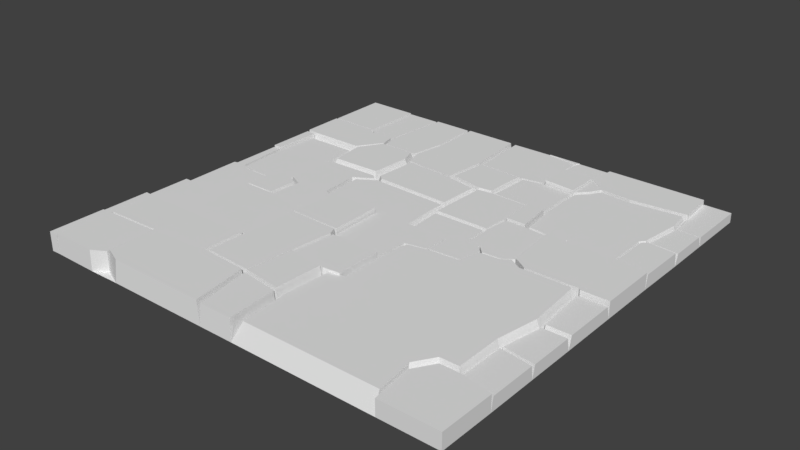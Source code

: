 # Source: Floor_Tiles.blend  (saved by Blender 2.78.0; exported with 4.5.12 LTS)
import bpy
from mathutils import Matrix  # noqa: F401  (used for matrix-valued properties, if any)

bpy.ops.wm.read_factory_settings(use_empty=True)
scene = bpy.context.scene
scene.name = 'Scene'

# ---- collections
col_collection_1 = bpy.data.collections.new('Collection 1'); scene.collection.children.link(col_collection_1)

# ---- world
world_world = bpy.data.worlds.new('World'); scene.world = world_world
world_world.color = (0.05088, 0.05088, 0.05088)
world_world.use_sun_shadow = False
world_world.sun_shadow_jitter_overblur = 0.0
world_world.cycles.sampling_method = 'MANUAL'

# ---- meshes
me_plane_004 = bpy.data.meshes.new('Plane.004')
me_plane_004.from_pydata([(0.0, 0.01698, 0.0), (0.0, 0.0, 0.286), (3.059, 0.0, 0.3752), (3.091, -0.02001, 0.3752), (4.309, -0.02001, 0.3752), (4.357, -0.06407, 0.3752), (4.994, -0.06407, 0.3752), (4.994, 0.0, 0.3752), (3.059, 0.0, 0.0), (3.091, -0.02001, 0.0), (4.309, -0.02001, 0.0), (4.357, -0.06407, 0.0), (4.994, -0.06407, 0.0), (4.994, 0.0, 0.0), (2.832, 0.0, 0.4029), (3.052, -0.1342, 0.4029), (4.194, -0.1342, 0.4029), (4.239, -0.1756, 0.4029), (4.357, -0.1412, 0.2881), (4.994, -0.1412, 0.2881), (2.705, 0.0, 0.4029), (2.567, -0.1004, 0.4029), (2.098, -0.1305, 0.4029), (2.008, -0.6264, 0.4029), (1.301, -0.6752, 0.4029), (0.8163, -0.7759, 0.4029), (0.7618, -1.469, 0.4029), (0.7618, -2.498, 0.4029), (0.3936, -2.538, 0.4029), (0.3411, -3.642, 0.4029), (0.4298, -4.791, 0.4029), (3.577, -4.795, 0.4029), (3.468, -3.915, 0.4029), (3.748, -3.479, 0.4029), (4.169, -3.479, 0.4029), (4.169, -2.404, 0.4029), (4.333, -1.453, 0.4029), (4.457, -1.426, 0.0), (4.997, -1.426, 0.0), (4.997, -1.349, 0.2881), (4.457, -1.349, 0.2881), (2.574, 0.0, 0.05551), (2.324, 0.0, 0.0), (2.074, -0.016, 0.0), (1.978, -0.5448, 0.0), (1.225, -0.5969, 0.0), (0.7075, -0.7042, 0.0), (0.6493, -1.443, 0.0), (0.6493, -2.54, 0.0), (0.2568, -2.583, 0.0), (0.2007, -3.76, 0.0), (0.2953, -4.985, 0.0), (3.651, -4.99, 0.0), (3.535, -4.051, 0.0), (3.834, -3.586, 0.0), (4.282, -3.586, 0.0), (4.282, -2.44, 0.0), (2.074, -3.469e-18, 0.1461), (2.059, -0.02045, 0.3668), (1.967, -0.5303, 0.3668), (1.24, -0.5805, 0.3668), (1.196, -0.5995, 0.3632), (0.6947, -0.7035, 0.3632), (0.6383, -1.42, 0.3632), (0.6379, -1.456, 0.4576), (0.6379, -2.531, 0.4576), (0.2533, -2.573, 0.4576), (0.2252, -2.617, 0.504), (0.1728, -3.718, 0.504), (0.1773, -3.795, 0.4803), (0.2662, -4.947, 0.4803), (3.651, -4.99, 0.3677), (3.535, -4.051, 0.3677), (3.834, -3.586, 0.3677), (4.282, -3.586, 0.3677), (4.282, -3.545, 0.3), (4.282, -2.49, 0.3), (4.457, -1.478, 0.2826), (4.997, -1.478, 0.2826), (2.057, 0.0, 0.0), (2.038, 0.0, 0.3668), (1.33, 0.0, 0.3668), (1.255, -0.05444, 0.3668), (1.239, -0.05125, 0.0), (1.21, -0.07051, 0.3632), (0.1717, 0.0, 0.3632), (0.0, -0.004584, 0.3632), (0.0, -1.42, 0.3632), (0.283, 0.0, 0.3632), (0.0, -1.443, 0.0), (0.0, -1.456, 0.4576), (0.0, -2.543, 0.4576), (0.0, -2.552, 0.0), (0.0, -2.59, 0.504), (0.0, -3.695, 0.504), (0.0, -3.733, 0.0), (0.0, -3.772, 0.4803), (0.0, -4.947, 0.4803), (0.0, -4.985, 0.0), (4.988, -4.99, 0.0), (4.988, -4.99, 0.3677), (4.997, -3.727, 0.3677), (4.997, -3.727, 0.0), (4.997, -2.59, 0.3), (4.997, -3.675, 0.3), (4.282, -2.394, 0.2826), (4.997, -2.548, 0.0), (4.997, -2.491, 0.2826), (1.31, 0.0, 0.0), (0.5652, 0.0, 0.0), (1.217, 0.0, 0.3085), (1.211, -0.004139, 0.3085), (1.156, 0.0, 0.3085)], [(1, 0)], [(2, 3, 4, 5, 6, 7), (8, 9, 3, 2), (9, 10, 4, 3), (10, 11, 5, 4), (11, 12, 6, 5), (7, 6, 12, 13), (14, 15, 9, 8), (9, 15, 16, 10), (10, 16, 17, 11), (12, 11, 18, 19), (20, 21, 22, 23, 24, 25, 26, 27, 28, 29, 30, 31, 32, 33, 34, 35, 36, 17, 16, 15, 14), (11, 17, 36, 37), (38, 12, 19, 39), (11, 37, 40, 18), (19, 18, 40, 39), (41, 21, 20), (42, 43, 22, 21, 41), (44, 23, 22, 43), (45, 24, 23, 44), (46, 25, 24, 45), (47, 26, 25, 46), (48, 27, 26, 47), (49, 28, 27, 48), (50, 29, 28, 49), (51, 30, 29, 50), (52, 31, 30, 51), (53, 32, 31, 52), (54, 33, 32, 53), (55, 34, 33, 54), (56, 35, 34, 55), (37, 36, 35, 56), (37, 38, 39, 40), (57, 43, 42), (44, 43, 58, 59), (45, 44, 59, 60), (46, 45, 61, 62), (47, 46, 62, 63), (47, 64, 65, 48), (48, 65, 66, 49), (49, 67, 68, 50), (50, 69, 70, 51), (53, 52, 71, 72), (54, 53, 72, 73), (55, 54, 73, 74), (56, 55, 75, 76), (37, 56, 105, 77), (38, 37, 77, 78), (79, 43, 57), (80, 58, 43, 79), (81, 82, 60, 59, 58, 80), (83, 45, 60, 82), (45, 83, 84, 61), (85, 86, 87, 63, 62, 61, 84, 88), (89, 47, 63, 87), (90, 64, 47, 89), (91, 66, 65, 64, 90), (92, 49, 66, 91), (93, 67, 49, 92), (94, 68, 67, 93), (95, 50, 68, 94), (96, 69, 50, 95), (97, 70, 69, 96), (98, 51, 70, 97), (52, 99, 100, 71), (73, 72, 71, 100, 101, 74), (102, 55, 74, 101), (76, 103, 106, 56), (76, 75, 104, 103), (106, 38, 78, 107), (78, 77, 105, 107), (108, 83, 82, 81), (88, 84, 83, 109), (1, 86, 85), (99, 102, 101, 100), (104, 75, 55, 102), (102, 106, 103, 104), (56, 106, 107, 105), (110, 111, 83, 108), (109, 83, 111, 112), (112, 111, 110)])
_uv = me_plane_004.uv_layers.new(name='UVMap')
_uv.uv.foreach_set('vector', [0.8016, 0.5018, 0.8049, 0.4998, 0.9261, 0.4998, 0.9309, 0.4954, 0.9943, 0.4954, 0.9943, 0.5018, 0.8016, 0.5018, 0.8049, 0.4998, 0.8049, 0.4998, 0.8016, 0.5018, 0.8049, 0.4998, 0.9261, 0.4998, 0.9261, 0.4998, 0.8049, 0.4998, 0.9261, 0.4998, 0.9309, 0.4954, 0.9309, 0.4954, 0.9261, 0.4998, 0.9309, 0.4954, 0.9943, 0.4954, 0.9943, 0.4954, 0.9309, 0.4954, 0.9943, 0.5018, 0.9943, 0.4954, 0.9943, 0.4954, 0.9943, 0.5018, 0.7791, 0.5018, 0.801, 0.4884, 0.8049, 0.4998, 0.8016, 0.5018, 0.8049, 0.4998, 0.801, 0.4884, 0.9147, 0.4884, 0.9261, 0.4998, 0.9261, 0.4998, 0.9147, 0.4884, 0.9192, 0.4843, 0.9309, 0.4954, 0.9943, 0.4954, 0.9309, 0.4954, 0.9309, 0.4877, 0.9943, 0.4877, 0.7664, 0.5018, 0.7527, 0.4918, 0.7059, 0.4888, 0.697, 0.4394, 0.6266, 0.4346, 0.5784, 0.4246, 0.5729, 0.3555, 0.5729, 0.2531, 0.5363, 0.2491, 0.531, 0.1392, 0.5399, 0.0248, 0.8532, 0.02437, 0.8424, 0.112, 0.8703, 0.1555, 0.9122, 0.1555, 0.9122, 0.2625, 0.9285, 0.3571, 0.9192, 0.4843, 0.9147, 0.4884, 0.801, 0.4884, 0.7791, 0.5018, 0.9309, 0.4954, 0.9192, 0.4843, 0.9285, 0.3571, 0.9408, 0.3598, 0.9946, 0.3598, 0.9943, 0.4954, 0.9943, 0.4877, 0.9946, 0.3675, 0.9309, 0.4954, 0.9408, 0.3598, 0.9408, 0.3675, 0.9309, 0.4877, 0.9943, 0.4877, 0.9309, 0.4877, 0.9408, 0.3675, 0.9946, 0.3675, 0.7533, 0.5018, 0.7527, 0.4918, 0.7664, 0.5018, 0.7284, 0.5018, 0.7036, 0.5002, 0.7059, 0.4888, 0.7527, 0.4918, 0.7533, 0.5018, 0.694, 0.4476, 0.697, 0.4394, 0.7059, 0.4888, 0.7036, 0.5002, 0.619, 0.4424, 0.6266, 0.4346, 0.697, 0.4394, 0.694, 0.4476, 0.5675, 0.4317, 0.5784, 0.4246, 0.6266, 0.4346, 0.619, 0.4424, 0.5617, 0.3581, 0.5729, 0.3555, 0.5784, 0.4246, 0.5675, 0.4317, 0.5617, 0.2489, 0.5729, 0.2531, 0.5729, 0.3555, 0.5617, 0.3581, 0.5227, 0.2447, 0.5363, 0.2491, 0.5729, 0.2531, 0.5617, 0.2489, 0.5171, 0.1274, 0.531, 0.1392, 0.5363, 0.2491, 0.5227, 0.2447, 0.5265, 0.005465, 0.5399, 0.0248, 0.531, 0.1392, 0.5171, 0.1274, 0.8606, 0.005005, 0.8532, 0.02437, 0.5399, 0.0248, 0.5265, 0.005465, 0.849, 0.09846, 0.8424, 0.112, 0.8532, 0.02437, 0.8606, 0.005005, 0.8788, 0.1448, 0.8703, 0.1555, 0.8424, 0.112, 0.849, 0.09846, 0.9234, 0.1448, 0.9122, 0.1555, 0.8703, 0.1555, 0.8788, 0.1448, 0.9234, 0.2589, 0.9122, 0.2625, 0.9122, 0.1555, 0.9234, 0.1448, 0.9408, 0.3598, 0.9285, 0.3571, 0.9122, 0.2625, 0.9234, 0.2589, 0.9408, 0.3598, 0.9946, 0.3598, 0.9946, 0.3675, 0.9408, 0.3675, 0.7036, 0.5018, 0.7036, 0.5002, 0.7284, 0.5018, 0.694, 0.4476, 0.7036, 0.5002, 0.7021, 0.4998, 0.6929, 0.449, 0.619, 0.4424, 0.694, 0.4476, 0.6929, 0.449, 0.6206, 0.444, 0.5675, 0.4317, 0.619, 0.4424, 0.6162, 0.4421, 0.5663, 0.4318, 0.5617, 0.3581, 0.5675, 0.4317, 0.5663, 0.4318, 0.5606, 0.3604, 0.5617, 0.3581, 0.5606, 0.3568, 0.5606, 0.2498, 0.5617, 0.2489, 0.5617, 0.2489, 0.5606, 0.2498, 0.5223, 0.2456, 0.5227, 0.2447, 0.5227, 0.2447, 0.5195, 0.2412, 0.5143, 0.1316, 0.5171, 0.1274, 0.5171, 0.1274, 0.5147, 0.124, 0.5236, 0.009315, 0.5265, 0.005465, 0.849, 0.09846, 0.8606, 0.005005, 0.8606, 0.005005, 0.849, 0.09846, 0.8788, 0.1448, 0.849, 0.09846, 0.849, 0.09846, 0.8788, 0.1448, 0.9234, 0.1448, 0.8788, 0.1448, 0.8788, 0.1448, 0.9234, 0.1448, 0.9234, 0.2589, 0.9234, 0.1448, 0.9234, 0.1488, 0.9234, 0.2539, 0.9408, 0.3598, 0.9234, 0.2589, 0.9234, 0.2635, 0.9408, 0.3547, 0.9946, 0.3598, 0.9408, 0.3598, 0.9408, 0.3547, 0.9946, 0.3547, 0.7019, 0.5018, 0.7036, 0.5002, 0.7036, 0.5018, 0.7, 0.5018, 0.7021, 0.4998, 0.7036, 0.5002, 0.7019, 0.5018, 0.6295, 0.5018, 0.622, 0.4964, 0.6206, 0.444, 0.6929, 0.449, 0.7021, 0.4998, 0.7, 0.5018, 0.6205, 0.4967, 0.619, 0.4424, 0.6206, 0.444, 0.622, 0.4964, 0.619, 0.4424, 0.6205, 0.4967, 0.6176, 0.4948, 0.6162, 0.4421, 0.5142, 0.5018, 0.4971, 0.5013, 0.4971, 0.3604, 0.5606, 0.3604, 0.5663, 0.4318, 0.6162, 0.4421, 0.6176, 0.4948, 0.5253, 0.5018, 0.4971, 0.3581, 0.5617, 0.3581, 0.5606, 0.3604, 0.4971, 0.3604, 0.4971, 0.3568, 0.5606, 0.3568, 0.5617, 0.3581, 0.4971, 0.3581, 0.4971, 0.2486, 0.5223, 0.2456, 0.5606, 0.2498, 0.5606, 0.3568, 0.4971, 0.3568, 0.4971, 0.2477, 0.5227, 0.2447, 0.5223, 0.2456, 0.4971, 0.2486, 0.4971, 0.2439, 0.5195, 0.2412, 0.5227, 0.2447, 0.4971, 0.2477, 0.4971, 0.1339, 0.5143, 0.1316, 0.5195, 0.2412, 0.4971, 0.2439, 0.4971, 0.1301, 0.5171, 0.1274, 0.5143, 0.1316, 0.4971, 0.1339, 0.4971, 0.1263, 0.5147, 0.124, 0.5171, 0.1274, 0.4971, 0.1301, 0.4971, 0.009315, 0.5236, 0.009315, 0.5147, 0.124, 0.4971, 0.1263, 0.4971, 0.005465, 0.5265, 0.005465, 0.5236, 0.009315, 0.4971, 0.009315, 0.8606, 0.005005, 0.9937, 0.005005, 0.9937, 0.005005, 0.8606, 0.005005, 0.8788, 0.1448, 0.849, 0.09846, 0.8606, 0.005005, 0.9937, 0.005005, 0.9946, 0.1307, 0.9234, 0.1448, 0.9946, 0.1307, 0.9234, 0.1448, 0.9234, 0.1448, 0.9946, 0.1307, 0.9234, 0.2539, 0.9946, 0.244, 0.9946, 0.2481, 0.9234, 0.2589, 0.9234, 0.2539, 0.9234, 0.1488, 0.9946, 0.1359, 0.9946, 0.244, 0.9946, 0.2481, 0.9946, 0.3598, 0.9946, 0.3547, 0.9946, 0.2538, 0.9946, 0.3547, 0.9408, 0.3547, 0.9234, 0.2635, 0.9946, 0.2538, 0.6275, 0.5018, 0.6205, 0.4967, 0.622, 0.4964, 0.6295, 0.5018, 0.5253, 0.5018, 0.6176, 0.4948, 0.6205, 0.4967, 0.5534, 0.5018, 0.4971, 0.5018, 0.4971, 0.5013, 0.5142, 0.5018, 0.9937, 0.005005, 0.9946, 0.1307, 0.9946, 0.1307, 0.9937, 0.005005, 0.9946, 0.1359, 0.9234, 0.1488, 0.9234, 0.1448, 0.9946, 0.1307, 0.9946, 0.1307, 0.9946, 0.2481, 0.9946, 0.244, 0.9946, 0.1359, 0.9234, 0.2589, 0.9946, 0.2481, 0.9946, 0.2538, 0.9234, 0.2635, 0.6182, 0.5018, 0.6176, 0.5014, 0.6205, 0.4967, 0.6275, 0.5018, 0.5534, 0.5018, 0.6205, 0.4967, 0.6176, 0.5014, 0.6122, 0.5018, 0.6122, 0.5018, 0.6176, 0.5014, 0.6182, 0.5018])
me_plane_004.use_remesh_preserve_volume = False
me_plane_004.use_remesh_preserve_attributes = False
me_plane_004.use_mirror_vertex_groups = False
me_plane_004.update()
me_plane_003 = bpy.data.meshes.new('Plane.003')
me_plane_003.from_pydata([(5.001, 4.976, 0.0), (2.039, 4.988, 0.0), (4.356, 4.98, 0.0), (4.356, 4.98, 0.2215), (5.001, 4.976, 0.2215), (2.039, 4.988, 0.3298), (4.356, 4.98, 0.3298), (5.001, 3.55, 0.0), (5.001, 3.55, 0.2215), (4.422, 4.096, 0.0), (4.422, 4.096, 0.2215), (4.488, 3.55, 0.2215), (4.422, 4.096, 0.3298), (1.987, 4.343, 0.0), (1.987, 4.343, 0.3298), (2.388, 4.027, 0.3298), (3.121, 3.97, 0.3298), (4.488, 3.55, 0.0), (3.121, 3.97, 0.0), (2.039, 4.988, 0.2786), (1.987, 4.343, 0.2786), (2.388, 4.027, 0.0), (4.488, 3.467, 0.2528), (5.001, 3.467, 0.2528), (4.347, 4.011, 0.3033), (4.409, 3.497, 0.3033), (3.124, 3.892, 0.3033), (1.198, 4.399, 0.0), (1.198, 4.399, 0.2786), (1.245, 4.997, 0.0), (1.245, 4.997, 0.2786), (1.198, 4.908, 0.2786), (1.987, 4.343, 0.3211), (2.388, 4.027, 0.3211), (2.435, 3.945, 0.3033), (5.003, 2.475, 0.0), (5.003, 2.563, 0.2528), (4.36, 2.544, 0.0), (4.36, 2.621, 0.2528), (4.288, 2.552, 0.3033), (2.296, 3.712, 0.3033), (2.059, 3.471, 0.3033), (2.059, 2.382, 0.3033), (2.162, 1.564, 0.3033), (2.69, 1.513, 0.3033), (3.081, 1.547, 0.3033), (3.13, 1.483, 0.3033), (4.192, 1.483, 0.3033), (4.192, 2.45, 0.3033), (1.198, 4.908, 0.0), (1.217, 4.378, 0.3625), (1.969, 4.325, 0.3625), (2.24, 3.779, 0.0), (2.24, 3.779, 0.3211), (1.987, 3.522, 0.0), (1.987, 3.522, 0.3211), (4.257, 2.436, 0.0), (1.987, 2.363, 0.0), (2.097, 1.492, 0.0), (2.659, 1.438, 0.0), (3.075, 1.474, 0.0), (3.127, 1.406, 0.0), (4.257, 1.406, 0.0), (1.141, 4.908, 0.2786), (1.141, 4.399, 0.2786), (1.969, 3.543, 0.3625), (1.198, 3.586, 0.0), (1.217, 3.604, 0.3625), (1.245, 4.997, 0.292), (1.198, 4.908, 0.292), (4.36, 2.503, 0.3125), (1.94, 3.482, 0.272), (1.94, 2.407, 0.272), (1.981, 2.347, 0.3658), (2.086, 1.509, 0.3658), (2.097, 1.445, 0.3352), (2.628, 1.395, 0.3352), (2.659, 1.438, 0.3752), (3.075, 1.474, 0.3752), (3.127, 1.406, 0.3752), (4.257, 1.406, 0.3752), (4.257, 1.457, 0.3125), (4.257, 2.403, 0.3125), (1.141, 3.586, 0.2786), (0.437, 5.0, 0.0), (0.4425, 5.0, 0.2786), (4.47e-08, 4.996, 0.2786), (2.98e-08, 3.534, 0.2786), (0.6521, 3.506, 0.2786), (0.437, 5.0, 0.292), (5.003, 2.439, 0.3125), (1.591, 2.392, 0.0), (1.573, 2.433, 0.272), (1.208, 3.541, 0.272), (0.7143, 3.467, 0.272), (0.6697, 2.46, 0.272), (1.63, 1.492, 0.0), (1.637, 1.509, 0.3658), (1.6, 2.374, 0.3658), (2.783, 0.1683, 0.0), (2.745, 0.1948, 0.3352), (1.655, 1.445, 0.3352), (1.597, 0.8648, 0.3352), (1.625, 0.2326, 0.3352), (1.905, 0.1872, 0.3352), (2.075, 0.0207, 0.3352), (2.548, 0.05098, 0.3352), (2.783, 0.1683, 0.3752), (4.994, 0.0, 0.3752), (4.994, 1.29, 0.3752), (3.059, 0.0, 0.3752), (4.994, 1.29, 0.0), (4.994, 1.35, 0.3125), (-2.98e-08, 4.996, 0.0), (-8.941e-08, 3.532, 0.0), (0.6172, 2.42, 0.0), (0.6653, 3.506, 0.0), (2.575, 0.01604, 0.0), (1.568, 0.8775, 0.0), (1.597, 0.2083, 0.0), (1.894, 0.1603, 0.0), (2.074, -3.469e-18, 0.1461), (2.057, 0.0, 0.0), (2.324, 0.0, 0.0), (3.059, 0.0, 0.0), (4.994, 0.0, 0.0), (0.6359, 2.365, 0.3136), (1.537, 2.339, 0.3136), (0.5911, 3.427, 0.3095), (0.5491, 2.478, 0.3095), (1.573, 1.506, 0.3136), (2.705, 0.0, 0.4029), (2.763, 0.04236, 0.4029), (2.574, 0.0, 0.05551), (1.517, 0.9366, 0.3136), (1.504, 0.8248, 0.3085), (1.53, 0.2275, 0.3085), (1.6, 0.1959, 0.3668), (1.885, 0.1495, 0.3668), (2.038, 0.0, 0.3668), (2.832, 0.0, 0.4029), (5.96e-08, 3.45, 0.3095), (0.2567, 2.372, 0.0), (0.302, 2.321, 0.3136), (0.2612, 1.343, 0.3136), (0.2612, 0.9366, 0.3136), (0.2341, 2.436, 0.3095), (4.47e-08, 2.48, 0.3095), (0.2126, 0.8775, 0.0), (1.31, 0.0, 0.0), (1.217, 0.0, 0.3085), (0.2945, 0.8248, 0.3085), (0.3305, 0.06279, 0.3085), (1.156, 0.0, 0.3085), (1.33, 0.0, 0.3668), (0.2126, 1.316, 0.0), (0.0, 2.433, 0.06664), (0.253, 0.02374, 0.0), (0.5652, 0.0, 0.0), (0.126, 2.328, 0.292), (0.08661, 1.384, 0.292), (0.1026, 1.253, 0.2907), (0.1026, 0.8532, 0.2907), (-1.49e-08, 2.421, 0.0), (0.1394, 0.0754, 0.2907), (0.2541, 0.002198, 0.3632), (0.283, 0.0, 0.3632), (-7.451e-09, 1.387, 0.292), (1.49e-08, 1.323, 0.0), (0.0, 2.396, 0.1041), (0.0, 2.208, 0.292), (0.0, 1.256, 0.2907), (0.0, 0.07168, 0.2907), (1.49e-08, 0.01698, 0.0), (0.0, 0.0, 0.286), (0.1717, 0.0, 0.3632), (2.235e-08, 2.351, 0.292), (0.0, -0.004584, 0.3632)], [(177, 174)], [(0, 1, 2), (0, 2, 3, 4), (2, 1, 5, 6), (7, 0, 4, 8), (2, 9, 10, 3), (8, 4, 3, 10, 11), (9, 2, 6, 12), (1, 13, 14, 5), (6, 5, 14, 15, 16, 12), (17, 7, 8, 11), (9, 17, 11, 10), (18, 9, 12, 16), (13, 1, 19, 20), (13, 21, 15, 14), (21, 18, 16, 15), (7, 17, 22, 23), (17, 9, 24, 25), (9, 18, 26, 24), (27, 13, 20, 28), (1, 29, 30, 19), (31, 28, 20, 19, 30), (21, 13, 32, 33), (18, 21, 34, 26), (35, 7, 23, 36), (17, 37, 38, 22), (36, 23, 22, 38), (37, 17, 25, 39), (25, 24, 26, 34, 40, 41, 42, 43, 44, 45, 46, 47, 48, 39), (49, 27, 28, 31), (13, 27, 50, 51), (29, 49, 31, 30), (52, 21, 33, 53), (13, 54, 55, 32), (53, 33, 32, 55), (21, 52, 40, 34), (36, 38, 37, 35), (56, 37, 39, 48), (52, 54, 41, 40), (54, 57, 42, 41), (57, 58, 43, 42), (58, 59, 44, 43), (59, 60, 45, 44), (60, 61, 46, 45), (61, 62, 47, 46), (62, 56, 48, 47), (27, 49, 63, 64), (54, 13, 51, 65), (27, 66, 67, 50), (67, 65, 51, 50), (49, 29, 68, 69), (54, 52, 53, 55), (37, 56, 82, 70), (57, 54, 71, 72), (58, 57, 73, 74), (59, 58, 75, 76), (60, 59, 77, 78), (61, 60, 78, 79), (62, 61, 79, 80), (56, 62, 81, 82), (66, 27, 64, 83), (85, 86, 87, 88, 83, 64, 63), (66, 54, 65, 67), (84, 49, 69, 89), (29, 84, 89, 68), (89, 69, 68), (70, 90, 35, 37), (91, 57, 72, 92), (54, 66, 93, 71), (93, 94, 95, 92, 72, 71), (96, 58, 74, 97), (57, 91, 98, 73), (98, 97, 74, 73), (99, 59, 76, 100), (58, 96, 101, 75), (100, 76, 75, 101, 102, 103, 104, 105, 106), (59, 99, 107, 77), (108, 109, 80, 79, 78, 77, 107, 110), (111, 62, 80, 109), (112, 90, 70, 82, 81), (85, 63, 49, 84), (86, 85, 84, 113), (87, 114, 116, 88), (90, 112, 111, 35), (115, 91, 92, 95), (66, 116, 94, 93), (116, 115, 95, 94), (91, 96, 97, 98), (117, 99, 100, 106), (96, 118, 102, 101), (118, 119, 103, 102), (119, 120, 104, 103), (121, 105, 104, 120, 122), (123, 117, 106, 105, 121), (110, 107, 99, 124), (125, 111, 109, 108), (112, 81, 62, 111), (116, 66, 83, 88), (91, 115, 126, 127), (115, 116, 128, 129), (96, 91, 127, 130), (131, 132, 99, 117, 133), (118, 96, 130, 134), (119, 118, 135, 136), (120, 119, 137, 138), (122, 120, 138, 139), (133, 117, 123), (124, 99, 132, 140), (116, 114, 141, 128), (115, 142, 143, 126), (143, 144, 145, 134, 130, 127, 126), (142, 115, 129, 146), (141, 147, 146, 129, 128), (140, 132, 131), (148, 118, 134, 145), (149, 119, 136, 150), (118, 148, 151, 135), (150, 136, 135, 151, 152, 153), (154, 137, 119, 149), (139, 138, 137, 154), (142, 155, 144, 143), (155, 148, 145, 144), (142, 146, 147, 156, 163), (148, 157, 152, 151), (153, 152, 157, 158), (155, 142, 159, 160), (148, 155, 161, 162), (157, 148, 162, 164), (158, 157, 165, 166), (167, 168, 155, 160), (171, 161, 155, 168), (172, 164, 162, 161, 171), (163, 169, 176, 159, 142), (172, 173, 157, 164), (165, 175, 166), (176, 170, 167, 160, 159), (176, 169, 163), (173, 174, 175, 165, 157)])
_uv = me_plane_003.uv_layers.new(name='UVMap')
_uv.uv.foreach_set('vector', [0.995, 0.9972, 0.7001, 0.9984, 0.9308, 0.9976, 0.995, 0.9972, 0.9308, 0.9976, 0.9308, 0.9976, 0.995, 0.9972, 0.9308, 0.9976, 0.7001, 0.9984, 0.7001, 0.9984, 0.9308, 0.9976, 0.995, 0.8552, 0.995, 0.9972, 0.995, 0.9972, 0.995, 0.8552, 0.9308, 0.9976, 0.9373, 0.9096, 0.9373, 0.9096, 0.9308, 0.9976, 0.995, 0.8552, 0.995, 0.9972, 0.9308, 0.9976, 0.9373, 0.9096, 0.9439, 0.8552, 0.9373, 0.9096, 0.9308, 0.9976, 0.9308, 0.9976, 0.9373, 0.9096, 0.7001, 0.9984, 0.6949, 0.9342, 0.6949, 0.9342, 0.7001, 0.9984, 0.9308, 0.9976, 0.7001, 0.9984, 0.6949, 0.9342, 0.7348, 0.9027, 0.8078, 0.8971, 0.9373, 0.9096, 0.9439, 0.8552, 0.995, 0.8552, 0.995, 0.8552, 0.9439, 0.8552, 0.9373, 0.9096, 0.9439, 0.8552, 0.9439, 0.8552, 0.9373, 0.9096, 0.8078, 0.8971, 0.9373, 0.9096, 0.9373, 0.9096, 0.8078, 0.8971, 0.6949, 0.9342, 0.7001, 0.9984, 0.7001, 0.9984, 0.6949, 0.9342, 0.6949, 0.9342, 0.7348, 0.9027, 0.7348, 0.9027, 0.6949, 0.9342, 0.7348, 0.9027, 0.8078, 0.8971, 0.8078, 0.8971, 0.7348, 0.9027, 0.995, 0.8552, 0.9439, 0.8552, 0.9439, 0.847, 0.995, 0.847, 0.9439, 0.8552, 0.9373, 0.9096, 0.9298, 0.9011, 0.936, 0.85, 0.9373, 0.9096, 0.8078, 0.8971, 0.8081, 0.8893, 0.9298, 0.9011, 0.6164, 0.9398, 0.6949, 0.9342, 0.6949, 0.9342, 0.6164, 0.9398, 0.7001, 0.9984, 0.6211, 0.9993, 0.6211, 0.9993, 0.7001, 0.9984, 0.6164, 0.9904, 0.6164, 0.9398, 0.6949, 0.9342, 0.7001, 0.9984, 0.6211, 0.9993, 0.7348, 0.9027, 0.6949, 0.9342, 0.6949, 0.9342, 0.7348, 0.9027, 0.8078, 0.8971, 0.7348, 0.9027, 0.7396, 0.8946, 0.8081, 0.8893, 0.9951, 0.7482, 0.995, 0.8552, 0.995, 0.847, 0.9951, 0.757, 0.9439, 0.8552, 0.9312, 0.7551, 0.9312, 0.7628, 0.9439, 0.847, 0.9951, 0.757, 0.995, 0.847, 0.9439, 0.847, 0.9312, 0.7628, 0.9312, 0.7551, 0.9439, 0.8552, 0.936, 0.85, 0.924, 0.7559, 0.936, 0.85, 0.9298, 0.9011, 0.8081, 0.8893, 0.7396, 0.8946, 0.7257, 0.8714, 0.7021, 0.8474, 0.7021, 0.739, 0.7123, 0.6575, 0.7649, 0.6524, 0.8039, 0.6558, 0.8087, 0.6494, 0.9144, 0.6494, 0.9144, 0.7458, 0.924, 0.7559, 0.6164, 0.9904, 0.6164, 0.9398, 0.6164, 0.9398, 0.6164, 0.9904, 0.6949, 0.9342, 0.6164, 0.9398, 0.6182, 0.9377, 0.6931, 0.9324, 0.6211, 0.9993, 0.6164, 0.9904, 0.6164, 0.9904, 0.6211, 0.9993, 0.7201, 0.878, 0.7348, 0.9027, 0.7348, 0.9027, 0.7201, 0.878, 0.6949, 0.9342, 0.6949, 0.8525, 0.6949, 0.8525, 0.6949, 0.9342, 0.7201, 0.878, 0.7348, 0.9027, 0.6949, 0.9342, 0.6949, 0.8525, 0.7348, 0.9027, 0.7201, 0.878, 0.7257, 0.8714, 0.7396, 0.8946, 0.9951, 0.757, 0.9312, 0.7628, 0.9312, 0.7551, 0.9951, 0.7482, 0.9209, 0.7443, 0.9312, 0.7551, 0.924, 0.7559, 0.9144, 0.7458, 0.7201, 0.878, 0.6949, 0.8525, 0.7021, 0.8474, 0.7257, 0.8714, 0.6949, 0.8525, 0.6949, 0.7371, 0.7021, 0.739, 0.7021, 0.8474, 0.6949, 0.7371, 0.7059, 0.6503, 0.7123, 0.6575, 0.7021, 0.739, 0.7059, 0.6503, 0.7618, 0.645, 0.7649, 0.6524, 0.7123, 0.6575, 0.7618, 0.645, 0.8033, 0.6486, 0.8039, 0.6558, 0.7649, 0.6524, 0.8033, 0.6486, 0.8084, 0.6418, 0.8087, 0.6494, 0.8039, 0.6558, 0.8084, 0.6418, 0.9209, 0.6418, 0.9144, 0.6494, 0.8087, 0.6494, 0.9209, 0.6418, 0.9209, 0.7443, 0.9144, 0.7458, 0.9144, 0.6494, 0.6164, 0.9398, 0.6164, 0.9904, 0.6107, 0.9904, 0.6107, 0.9398, 0.6949, 0.8525, 0.6949, 0.9342, 0.6931, 0.9324, 0.6931, 0.8546, 0.6164, 0.9398, 0.6164, 0.8588, 0.6182, 0.8606, 0.6182, 0.9377, 0.6182, 0.8606, 0.6931, 0.8546, 0.6931, 0.9324, 0.6182, 0.9377, 0.6164, 0.9904, 0.6211, 0.9993, 0.6211, 0.9993, 0.6164, 0.9904, 0.6949, 0.8525, 0.7201, 0.878, 0.7201, 0.878, 0.6949, 0.8525, 0.9312, 0.7551, 0.9209, 0.7443, 0.9209, 0.741, 0.9312, 0.751, 0.6949, 0.7371, 0.6949, 0.8525, 0.6903, 0.8485, 0.6903, 0.7414, 0.7059, 0.6503, 0.6949, 0.7371, 0.6943, 0.7354, 0.7048, 0.652, 0.7618, 0.645, 0.7059, 0.6503, 0.7059, 0.6457, 0.7587, 0.6406, 0.8033, 0.6486, 0.7618, 0.645, 0.7618, 0.645, 0.8033, 0.6486, 0.8084, 0.6418, 0.8033, 0.6486, 0.8033, 0.6486, 0.8084, 0.6418, 0.9209, 0.6418, 0.8084, 0.6418, 0.8084, 0.6418, 0.9209, 0.6418, 0.9209, 0.7443, 0.9209, 0.6418, 0.9209, 0.6468, 0.9209, 0.741, 0.6164, 0.8588, 0.6164, 0.9398, 0.6107, 0.9398, 0.6107, 0.8588, 0.5411, 0.9996, 0.4971, 0.9992, 0.4971, 0.8536, 0.562, 0.8508, 0.6107, 0.8588, 0.6107, 0.9398, 0.6107, 0.9904, 0.6164, 0.8588, 0.6949, 0.8525, 0.6931, 0.8546, 0.6182, 0.8606, 0.5406, 0.9996, 0.6164, 0.9904, 0.6164, 0.9904, 0.5406, 0.9996, 0.6211, 0.9993, 0.5406, 0.9996, 0.5406, 0.9996, 0.6211, 0.9993, 0.5406, 0.9996, 0.6164, 0.9904, 0.6211, 0.9993, 0.9312, 0.751, 0.9951, 0.7447, 0.9951, 0.7482, 0.9312, 0.7551, 0.6555, 0.7399, 0.6949, 0.7371, 0.6903, 0.7414, 0.6537, 0.744, 0.6949, 0.8525, 0.6164, 0.8588, 0.6174, 0.8543, 0.6903, 0.8485, 0.6174, 0.8543, 0.5682, 0.8469, 0.5638, 0.7467, 0.6537, 0.744, 0.6903, 0.7414, 0.6903, 0.8485, 0.6593, 0.6503, 0.7059, 0.6503, 0.7048, 0.652, 0.6601, 0.652, 0.6949, 0.7371, 0.6555, 0.7399, 0.6564, 0.7382, 0.6943, 0.7354, 0.6564, 0.7382, 0.6601, 0.652, 0.7048, 0.652, 0.6943, 0.7354, 0.7741, 0.5186, 0.7618, 0.645, 0.7587, 0.6406, 0.7704, 0.5212, 0.7059, 0.6503, 0.6593, 0.6503, 0.6619, 0.6457, 0.7059, 0.6457, 0.7704, 0.5212, 0.7587, 0.6406, 0.7059, 0.6457, 0.6619, 0.6457, 0.6561, 0.5879, 0.6588, 0.525, 0.6867, 0.5204, 0.7037, 0.5039, 0.7508, 0.5069, 0.7618, 0.645, 0.7741, 0.5186, 0.7741, 0.5186, 0.7618, 0.645, 0.9943, 0.5018, 0.9943, 0.6302, 0.9209, 0.6418, 0.8084, 0.6418, 0.8033, 0.6486, 0.7618, 0.645, 0.7741, 0.5186, 0.8016, 0.5018, 0.9943, 0.6302, 0.9209, 0.6418, 0.9209, 0.6418, 0.9943, 0.6302, 0.9943, 0.6362, 0.9951, 0.7447, 0.9312, 0.751, 0.9209, 0.741, 0.9209, 0.6468, 0.5411, 0.9996, 0.6107, 0.9904, 0.6164, 0.9904, 0.5406, 0.9996, 0.4971, 0.9992, 0.5411, 0.9996, 0.5406, 0.9996, 0.4971, 0.9992, 0.4971, 0.8536, 0.4971, 0.8535, 0.5633, 0.8508, 0.562, 0.8508, 0.9951, 0.7447, 0.9943, 0.6362, 0.9943, 0.6302, 0.9951, 0.7482, 0.5585, 0.7428, 0.6555, 0.7399, 0.6537, 0.744, 0.5638, 0.7467, 0.6164, 0.8588, 0.5633, 0.8508, 0.5682, 0.8469, 0.6174, 0.8543, 0.5633, 0.8508, 0.5585, 0.7428, 0.5638, 0.7467, 0.5682, 0.8469, 0.6555, 0.7399, 0.6593, 0.6503, 0.6601, 0.652, 0.6564, 0.7382, 0.7534, 0.5034, 0.7741, 0.5186, 0.7704, 0.5212, 0.7508, 0.5069, 0.6593, 0.6503, 0.6532, 0.5892, 0.6561, 0.5879, 0.6619, 0.6457, 0.6532, 0.5892, 0.6561, 0.5225, 0.6588, 0.525, 0.6561, 0.5879, 0.6561, 0.5225, 0.6856, 0.5178, 0.6867, 0.5204, 0.6588, 0.525, 0.7036, 0.5018, 0.7037, 0.5039, 0.6867, 0.5204, 0.6856, 0.5178, 0.7019, 0.5018, 0.7284, 0.5018, 0.7534, 0.5034, 0.7508, 0.5069, 0.7037, 0.5039, 0.7036, 0.5018, 0.8016, 0.5018, 0.7741, 0.5186, 0.7741, 0.5186, 0.8016, 0.5018, 0.9943, 0.5018, 0.9943, 0.6302, 0.9943, 0.6302, 0.9943, 0.5018, 0.9943, 0.6362, 0.9209, 0.6468, 0.9209, 0.6418, 0.9943, 0.6302, 0.5633, 0.8508, 0.6164, 0.8588, 0.6107, 0.8588, 0.562, 0.8508, 0.6555, 0.7399, 0.5585, 0.7428, 0.5604, 0.7373, 0.6502, 0.7347, 0.5585, 0.7428, 0.5633, 0.8508, 0.5559, 0.8429, 0.5518, 0.7485, 0.6593, 0.6503, 0.6555, 0.7399, 0.6502, 0.7347, 0.6537, 0.6517, 0.7664, 0.5018, 0.7721, 0.506, 0.7741, 0.5186, 0.7534, 0.5034, 0.7533, 0.5018, 0.6532, 0.5892, 0.6593, 0.6503, 0.6537, 0.6517, 0.6481, 0.5951, 0.6561, 0.5225, 0.6532, 0.5892, 0.6469, 0.5839, 0.6494, 0.5245, 0.6856, 0.5178, 0.6561, 0.5225, 0.6563, 0.5213, 0.6848, 0.5167, 0.7019, 0.5018, 0.6856, 0.5178, 0.6848, 0.5167, 0.7, 0.5018, 0.7533, 0.5018, 0.7534, 0.5034, 0.7284, 0.5018, 0.8016, 0.5018, 0.7741, 0.5186, 0.7721, 0.506, 0.7791, 0.5018, 0.5633, 0.8508, 0.4971, 0.8535, 0.4971, 0.8453, 0.5559, 0.8429, 0.5585, 0.7428, 0.5226, 0.738, 0.5272, 0.7329, 0.5604, 0.7373, 0.5272, 0.7329, 0.5231, 0.6355, 0.5231, 0.5951, 0.6481, 0.5951, 0.6537, 0.6517, 0.6502, 0.7347, 0.5604, 0.7373, 0.5226, 0.738, 0.5585, 0.7428, 0.5518, 0.7485, 0.5204, 0.7443, 0.4971, 0.8453, 0.4971, 0.7487, 0.5204, 0.7443, 0.5518, 0.7485, 0.5559, 0.8429, 0.7791, 0.5018, 0.7721, 0.506, 0.7664, 0.5018, 0.5183, 0.5892, 0.6532, 0.5892, 0.6481, 0.5951, 0.5231, 0.5951, 0.6275, 0.5018, 0.6561, 0.5225, 0.6494, 0.5245, 0.6182, 0.5018, 0.6532, 0.5892, 0.5183, 0.5892, 0.5264, 0.5839, 0.6469, 0.5839, 0.6182, 0.5018, 0.6494, 0.5245, 0.6469, 0.5839, 0.5264, 0.5839, 0.53, 0.5081, 0.6122, 0.5018, 0.6295, 0.5018, 0.6563, 0.5213, 0.6561, 0.5225, 0.6275, 0.5018, 0.7, 0.5018, 0.6848, 0.5167, 0.6563, 0.5213, 0.6295, 0.5018, 0.5226, 0.738, 0.5183, 0.6328, 0.5231, 0.6355, 0.5272, 0.7329, 0.5183, 0.6328, 0.5183, 0.5892, 0.5231, 0.5951, 0.5231, 0.6355, 0.5226, 0.738, 0.5204, 0.7443, 0.4971, 0.7487, 0.4971, 0.7441, 0.4971, 0.7428, 0.5183, 0.5892, 0.5223, 0.5042, 0.53, 0.5081, 0.5264, 0.5839, 0.6122, 0.5018, 0.53, 0.5081, 0.5223, 0.5042, 0.5534, 0.5018, 0.5183, 0.6328, 0.5226, 0.738, 0.5096, 0.7335, 0.5057, 0.6396, 0.5183, 0.5892, 0.5183, 0.6328, 0.5073, 0.6265, 0.5073, 0.5867, 0.5223, 0.5042, 0.5183, 0.5892, 0.5073, 0.5867, 0.511, 0.5093, 0.5534, 0.5018, 0.5223, 0.5042, 0.5224, 0.502, 0.5253, 0.5018, 0.4971, 0.6399, 0.4971, 0.6335, 0.5183, 0.6328, 0.5057, 0.6396, 0.4971, 0.6269, 0.5073, 0.6265, 0.5183, 0.6328, 0.4971, 0.6335, 0.4971, 0.5089, 0.511, 0.5093, 0.5073, 0.5867, 0.5073, 0.6265, 0.4971, 0.6269, 0.4971, 0.7428, 0.4971, 0.7403, 0.4971, 0.7359, 0.5096, 0.7335, 0.5226, 0.738, 0.4971, 0.5089, 0.4971, 0.5035, 0.5223, 0.5042, 0.511, 0.5093, 0.5224, 0.502, 0.5142, 0.5018, 0.5253, 0.5018, 0.4971, 0.7359, 0.4971, 0.7216, 0.4971, 0.6399, 0.5057, 0.6396, 0.5096, 0.7335, 0.4971, 0.7359, 0.4971, 0.7403, 0.4971, 0.7428, 0.4971, 0.5035, 0.4971, 0.5018, 0.5142, 0.5018, 0.5224, 0.502, 0.5223, 0.5042])
me_plane_003.use_remesh_preserve_volume = False
me_plane_003.use_remesh_preserve_attributes = False
me_plane_003.use_mirror_vertex_groups = False
me_plane_003.update()
me_plane = bpy.data.meshes.new('Plane')
me_plane.from_pydata([(0.0, 0.0, 0.286), (0.0, -0.004584, 0.3632), (-0.6075, -0.0208, 0.3632), (-0.578, -1.236, 0.3632), (-0.5053, -1.42, 0.3632), (0.0, -1.42, 0.3632), (-0.6357, 0.0, 0.0), (-0.6052, -1.253, 0.0), (-0.6356, 0.0, 0.0002554), (-0.5302, -1.443, 0.0), (0.0, -1.443, 0.0), (-0.6357, 0.0, 0.000253), (-0.6625, -0.02647, 0.4577), (-0.6334, -1.226, 0.4577), (-0.633, -1.304, 0.4823), (-0.5616, -1.485, 0.4823), (-0.5181, -1.456, 0.4576), (0.0, -1.456, 0.4576), (-1.914, 0.0, 0.000253), (-1.886, -0.02647, 0.4577), (-1.87, -1.193, 0.4577), (-1.897, -1.218, 0.0), (-1.862, -1.271, 0.4823), (-1.862, -2.534, 0.4823), (-1.89, -3.499, 0.4823), (-0.7592, -3.571, 0.4823), (-0.6604, -2.468, 0.4823), (-0.6341, -2.476, 0.0), (-0.6199, -2.468, 0.4576), (0.0, -2.543, 0.4576), (-1.914, 0.0, 0.0), (-1.897, -2.545, 0.0), (-1.926, -3.561, 0.0), (-0.7379, -3.635, 0.0), (0.0, -2.552, 0.0), (-1.937, -1.229, 0.4103), (-1.937, -2.5, 0.4103), (-1.979, -2.575, 0.4687), (-2.006, -3.535, 0.4687), (-1.937, -3.595, 0.5188), (-0.8066, -3.666, 0.5188), (-0.7048, -3.602, 0.504), (-0.6077, -2.517, 0.504), (0.0, -2.59, 0.504), (-1.897, -0.907, 0.0), (-1.937, -0.9304, 0.4103), (-3.745, -1.467, 0.4103), (-3.679, -2.5, 0.4103), (-2.993, -0.8309, 0.4103), (-3.745, -0.8309, 0.4103), (-3.714, -2.545, 0.0), (-3.698, -2.575, 0.4687), (-4.664, -2.602, 0.4687), (-4.702, -3.655, 0.4687), (-3.398, -3.612, 0.4687), (-3.397, -3.641, 0.0), (-3.336, -3.672, 0.5188), (-3.303, -4.786, 0.5188), (-2.908, -4.95, 0.5188), (-0.5981, -4.95, 0.5188), (-0.5187, -4.985, 0.0), (0.0, -3.695, 0.504), (0.0, -3.733, 0.0), (-2.999, -0.8031, 0.0), (-3.784, -1.467, 0.0), (-3.784, -0.8031, 0.0), (-4.736, -2.574, 0.0), (-4.776, -3.687, 0.0), (-3.363, -4.812, 0.0), (-2.947, -4.985, 0.0), (-0.499, -4.947, 0.4803), (-0.705, -3.678, 0.4803), (0.0, -3.772, 0.4803), (-1.928, -0.8681, 0.3531), (-2.963, -0.7705, 0.3531), (-3.8, -0.7961, 0.2825), (-3.8, -1.441, 0.2825), (-3.784, -1.467, 0.3539), (-3.714, -2.545, 0.3539), (-3.055, -0.729, 0.3698), (-3.724, -0.729, 0.3698), (-4.736, -2.574, 0.3539), (-4.736, -2.574, 0.4239), (-4.776, -3.687, 0.4239), (-4.755, -3.707, 0.4707), (-3.413, -3.662, 0.4707), (-3.38, -4.802, 0.4707), (-3.68, -4.997, 0.0), (0.0, -4.947, 0.4803), (0.0, -4.985, 0.0), (-1.914, 0.0, 0.0), (-1.943, -0.01569, 0.3531), (-1.977, 0.0, 0.3531), (-2.415, -2.794e-09, 0.3531), (-2.439, -0.01569, 0.3531), (-2.915, -0.01569, 0.3531), (-2.947, 0.0, 0.0), (-3.784, -0.09457, 0.0), (-3.8, -0.1072, 0.2825), (-4.436, -0.09466, 0.2825), (-4.649, 5.588e-09, 0.2825), (-4.914, 2.794e-09, 0.2825), (-4.977, -0.0152, 0.2825), (-4.966, -1.424, 0.2825), (-4.984, -1.449, 0.0), (-4.984, -1.449, 0.3539), (-4.984, -2.551, 0.3539), (-2.947, 0.0, 7.424e-06), (-3.724, -0.1244, 0.3698), (-3.01, -0.04365, 0.3698), (-3.098, 0.0, 0.3698), (-3.557, 7.451e-09, 0.3698), (-4.984, -2.551, 0.0), (-4.984, -2.551, 0.4239), (-4.984, -3.687, 0.4239), (-4.984, -3.687, 0.0), (-4.776, -4.985, 0.0), (-4.755, -4.97, 0.4707), (-3.688, -4.981, 0.4707), (-1.914, -9.095e-13, 0.0003291), (-2.441, -9.095e-13, 0.0003291), (-2.947, -9.095e-13, 0.0003291), (-4.438, -0.08171, 0.0), (-4.622, 3.725e-09, 0.0), (-4.994, -9.095e-13, 0.0002717), (-4.994, 1.694e-21, 0.0), (-2.947, 1.694e-21, 0.000124), (-3.657, 1.49e-08, 0.0), (-2.947, -9.095e-13, 0.000124), (-4.984, -3.687, 0.4442), (-4.776, -3.687, 0.4442), (-4.776, -4.985, 0.4442), (-3.899, -1.164e-10, 0.2201), (-4.41, 7.451e-09, 0.1961), (-3.808, 0.0, 0.2201), (-3.81, -0.001751, 0.2201), (-4.984, -4.991, 0.0), (-4.984, -4.991, 0.4442)], [], [(1, 2, 3, 4, 5), (1, 0, 8, 2), (6, 7, 3, 2, 8), (7, 9, 4, 3), (5, 4, 9, 10), (11, 12, 13, 7, 6), (7, 14, 15, 9), (10, 9, 16, 17), (11, 18, 19, 12), (19, 20, 13, 12), (7, 13, 20, 21), (21, 22, 14, 7), (22, 23, 24, 25, 26, 15, 14), (9, 15, 26, 27), (27, 28, 16, 9), (17, 16, 28, 29), (30, 21, 20, 19, 18), (31, 23, 22, 21), (32, 24, 23, 31), (33, 25, 24, 32), (27, 26, 25, 33), (29, 28, 27, 34), (21, 35, 36, 31), (31, 37, 38, 32), (32, 39, 40, 33), (33, 41, 42, 27), (34, 27, 42, 43), (44, 45, 35, 21), (46, 47, 36, 35, 45, 48, 49), (31, 36, 47, 50), (50, 51, 37, 31), (37, 51, 52, 53, 54, 38), (32, 38, 54, 55), (55, 56, 39, 32), (40, 39, 56, 57, 58, 59), (33, 40, 59, 60), (61, 41, 33, 62), (43, 42, 41, 61), (63, 48, 45, 44), (64, 46, 49, 65), (50, 47, 46, 64), (65, 49, 48, 63), (66, 52, 51, 50), (67, 53, 52, 66), (55, 54, 53, 67), (68, 57, 56, 55), (69, 58, 57, 68), (60, 59, 58, 69), (60, 70, 71, 33), (62, 33, 71, 72), (44, 73, 74, 63), (65, 75, 76, 64), (64, 77, 78, 50), (63, 79, 80, 65), (50, 78, 81, 66), (66, 82, 83, 67), (67, 84, 85, 55), (55, 85, 86, 68), (87, 69, 68), (88, 70, 60, 89), (72, 71, 70, 88), (44, 90, 119, 91, 73), (91, 92, 93, 94, 95, 74, 73), (63, 74, 95, 121, 96), (97, 98, 75, 65), (99, 100, 101, 102, 103, 76, 75, 98), (64, 76, 103, 104), (104, 105, 77, 64), (105, 106, 81, 78, 77), (79, 63, 96, 107), (108, 80, 79, 109, 110, 111), (65, 80, 108, 97), (66, 81, 106, 112), (112, 113, 82, 66), (82, 113, 114, 83), (67, 83, 114, 115), (116, 117, 84, 67), (117, 118, 86, 85, 84), (68, 86, 118, 87), (119, 92, 91), (93, 120, 94), (120, 121, 95, 94), (122, 99, 98, 97), (123, 100, 99, 122), (101, 124, 102), (104, 103, 102, 124, 125), (112, 106, 105, 104), (107, 126, 109, 79), (97, 108, 111, 127), (128, 110, 109), (115, 114, 113, 112), (115, 129, 130, 67), (67, 130, 131, 116), (87, 118, 117, 116), (135, 132, 133, 122, 97), (133, 123, 122), (97, 127, 134, 135), (128, 109, 126), (136, 137, 129, 115), (137, 131, 130, 129), (116, 131, 137, 136), (134, 132, 135)])
_uv = me_plane.uv_layers.new(name='UVMap')
_uv.uv.foreach_set('vector', [0.4971, 0.5013, 0.4366, 0.4997, 0.4395, 0.3788, 0.4468, 0.3604, 0.4971, 0.3604, 0.4971, 0.5013, 0.4971, 0.5018, 0.4338, 0.5018, 0.4366, 0.4997, 0.4338, 0.5018, 0.4368, 0.377, 0.4395, 0.3788, 0.4366, 0.4997, 0.4338, 0.5018, 0.4368, 0.377, 0.4443, 0.3581, 0.4468, 0.3604, 0.4395, 0.3788, 0.4971, 0.3604, 0.4468, 0.3604, 0.4443, 0.3581, 0.4971, 0.3581, 0.4338, 0.5018, 0.4311, 0.4992, 0.434, 0.3798, 0.4368, 0.377, 0.4338, 0.5018, 0.4368, 0.377, 0.4341, 0.372, 0.4412, 0.3539, 0.4443, 0.3581, 0.4971, 0.3581, 0.4443, 0.3581, 0.4455, 0.3568, 0.4971, 0.3568, 0.4338, 0.5018, 0.3066, 0.5018, 0.3093, 0.4992, 0.4311, 0.4992, 0.3093, 0.4992, 0.3109, 0.3831, 0.434, 0.3798, 0.4311, 0.4992, 0.4368, 0.377, 0.434, 0.3798, 0.3109, 0.3831, 0.3082, 0.3805, 0.3082, 0.3805, 0.3117, 0.3752, 0.4341, 0.372, 0.4368, 0.377, 0.3117, 0.3752, 0.3117, 0.2496, 0.309, 0.1534, 0.4215, 0.1463, 0.4313, 0.2561, 0.4412, 0.3539, 0.4341, 0.372, 0.4443, 0.3581, 0.4412, 0.3539, 0.4313, 0.2561, 0.434, 0.2553, 0.434, 0.2553, 0.4354, 0.256, 0.4455, 0.3568, 0.4443, 0.3581, 0.4971, 0.3568, 0.4455, 0.3568, 0.4354, 0.256, 0.4971, 0.2486, 0.3066, 0.5018, 0.3082, 0.3805, 0.3109, 0.3831, 0.3093, 0.4992, 0.3066, 0.5018, 0.3082, 0.2484, 0.3117, 0.2496, 0.3117, 0.3752, 0.3082, 0.3805, 0.3053, 0.1473, 0.309, 0.1534, 0.3117, 0.2496, 0.3082, 0.2484, 0.4236, 0.1399, 0.4215, 0.1463, 0.309, 0.1534, 0.3053, 0.1473, 0.434, 0.2553, 0.4313, 0.2561, 0.4215, 0.1463, 0.4236, 0.1399, 0.4971, 0.2486, 0.4354, 0.256, 0.434, 0.2553, 0.4971, 0.2477, 0.3082, 0.3805, 0.3042, 0.3794, 0.3042, 0.2529, 0.3082, 0.2484, 0.3082, 0.2484, 0.3001, 0.2455, 0.2974, 0.1498, 0.3053, 0.1473, 0.3053, 0.1473, 0.3042, 0.1439, 0.4168, 0.1368, 0.4236, 0.1399, 0.4236, 0.1399, 0.4269, 0.1432, 0.4366, 0.2512, 0.434, 0.2553, 0.4971, 0.2477, 0.434, 0.2553, 0.4366, 0.2512, 0.4971, 0.2439, 0.3082, 0.4115, 0.3042, 0.4092, 0.3042, 0.3794, 0.3082, 0.3805, 0.1242, 0.3558, 0.1309, 0.2529, 0.3042, 0.2529, 0.3042, 0.3794, 0.3042, 0.4092, 0.1991, 0.4191, 0.1242, 0.4191, 0.3082, 0.2484, 0.3042, 0.2529, 0.1309, 0.2529, 0.1273, 0.2484, 0.1273, 0.2484, 0.1289, 0.2455, 0.3001, 0.2455, 0.3082, 0.2484, 0.3001, 0.2455, 0.1289, 0.2455, 0.03273, 0.2428, 0.02892, 0.1379, 0.1588, 0.1422, 0.2974, 0.1498, 0.3053, 0.1473, 0.2974, 0.1498, 0.1588, 0.1422, 0.1589, 0.1393, 0.1589, 0.1393, 0.1649, 0.1362, 0.3042, 0.1439, 0.3053, 0.1473, 0.4168, 0.1368, 0.3042, 0.1439, 0.1649, 0.1362, 0.1682, 0.02532, 0.2075, 0.008934, 0.4375, 0.008934, 0.4236, 0.1399, 0.4168, 0.1368, 0.4375, 0.008934, 0.4454, 0.005465, 0.4971, 0.1339, 0.4269, 0.1432, 0.4236, 0.1399, 0.4971, 0.1301, 0.4971, 0.2439, 0.4366, 0.2512, 0.4269, 0.1432, 0.4971, 0.1339, 0.1985, 0.4218, 0.1991, 0.4191, 0.3042, 0.4092, 0.3082, 0.4115, 0.1204, 0.3558, 0.1242, 0.3558, 0.1242, 0.4191, 0.1204, 0.4218, 0.1273, 0.2484, 0.1309, 0.2529, 0.1242, 0.3558, 0.1204, 0.3558, 0.1204, 0.4218, 0.1242, 0.4191, 0.1991, 0.4191, 0.1985, 0.4218, 0.02563, 0.2455, 0.03273, 0.2428, 0.1289, 0.2455, 0.1273, 0.2484, 0.02161, 0.1347, 0.02892, 0.1379, 0.03273, 0.2428, 0.02563, 0.2455, 0.1589, 0.1393, 0.1588, 0.1422, 0.02892, 0.1379, 0.02161, 0.1347, 0.1623, 0.02269, 0.1682, 0.02532, 0.1649, 0.1362, 0.1589, 0.1393, 0.2037, 0.005465, 0.2075, 0.008934, 0.1682, 0.02532, 0.1623, 0.02269, 0.4454, 0.005465, 0.4375, 0.008934, 0.2075, 0.008934, 0.2037, 0.005465, 0.4454, 0.005465, 0.4474, 0.009315, 0.4269, 0.1356, 0.4236, 0.1399, 0.4971, 0.1301, 0.4236, 0.1399, 0.4269, 0.1356, 0.4971, 0.1263, 0.3082, 0.4115, 0.3052, 0.4154, 0.2021, 0.4251, 0.1985, 0.4218, 0.1204, 0.4218, 0.1188, 0.4225, 0.1188, 0.3583, 0.1204, 0.3558, 0.1204, 0.3558, 0.1204, 0.3558, 0.1273, 0.2484, 0.1273, 0.2484, 0.1985, 0.4218, 0.193, 0.4292, 0.1263, 0.4292, 0.1204, 0.4218, 0.1273, 0.2484, 0.1273, 0.2484, 0.02563, 0.2455, 0.02563, 0.2455, 0.02563, 0.2455, 0.02563, 0.2455, 0.02161, 0.1347, 0.02161, 0.1347, 0.02161, 0.1347, 0.02369, 0.1327, 0.1573, 0.1372, 0.1589, 0.1393, 0.1589, 0.1393, 0.1573, 0.1372, 0.1606, 0.02373, 0.1623, 0.02269, 0.1307, 0.004316, 0.2037, 0.005465, 0.1623, 0.02269, 0.4971, 0.009315, 0.4474, 0.009315, 0.4454, 0.005465, 0.4971, 0.005465, 0.4971, 0.1263, 0.4269, 0.1356, 0.4474, 0.009315, 0.4971, 0.009315, 0.3082, 0.4115, 0.3066, 0.5018, 0.3066, 0.5018, 0.3036, 0.5002, 0.3052, 0.4154, 0.3036, 0.5002, 0.3003, 0.5018, 0.2567, 0.5018, 0.2543, 0.5002, 0.2069, 0.5002, 0.2021, 0.4251, 0.3052, 0.4154, 0.1985, 0.4218, 0.2021, 0.4251, 0.2069, 0.5002, 0.2037, 0.5018, 0.2037, 0.5018, 0.1204, 0.4924, 0.1188, 0.4911, 0.1188, 0.4225, 0.1204, 0.4218, 0.05544, 0.4924, 0.03422, 0.5018, 0.00784, 0.5018, 0.001619, 0.5003, 0.002656, 0.36, 0.1188, 0.3583, 0.1188, 0.4225, 0.1188, 0.4911, 0.1204, 0.3558, 0.1188, 0.3583, 0.002656, 0.36, 0.0009331, 0.3575, 0.0009331, 0.3575, 0.0009331, 0.3575, 0.1204, 0.3558, 0.1204, 0.3558, 0.0009331, 0.3575, 0.000933, 0.2478, 0.02563, 0.2455, 0.1273, 0.2484, 0.1204, 0.3558, 0.193, 0.4292, 0.1985, 0.4218, 0.2037, 0.5018, 0.2037, 0.5018, 0.1263, 0.4894, 0.1263, 0.4292, 0.193, 0.4292, 0.1974, 0.4975, 0.1887, 0.5018, 0.143, 0.5018, 0.1204, 0.4218, 0.1263, 0.4292, 0.1263, 0.4894, 0.1204, 0.4924, 0.02563, 0.2455, 0.02563, 0.2455, 0.000933, 0.2478, 0.000933, 0.2478, 0.000933, 0.2478, 0.000933, 0.2478, 0.02563, 0.2455, 0.02563, 0.2455, 0.02563, 0.2455, 0.000933, 0.2478, 0.000933, 0.1347, 0.02161, 0.1347, 0.02161, 0.1347, 0.02161, 0.1347, 0.000933, 0.1347, 0.000933, 0.1347, 0.02161, 0.005465, 0.02369, 0.006968, 0.02369, 0.1327, 0.02161, 0.1347, 0.02369, 0.006968, 0.1299, 0.005851, 0.1606, 0.02373, 0.1573, 0.1372, 0.02369, 0.1327, 0.1623, 0.02269, 0.1606, 0.02373, 0.1299, 0.005851, 0.1307, 0.004316, 0.3066, 0.5018, 0.3003, 0.5018, 0.3036, 0.5002, 0.2567, 0.5018, 0.2541, 0.5018, 0.2543, 0.5002, 0.2541, 0.5018, 0.2037, 0.5018, 0.2069, 0.5002, 0.2543, 0.5002, 0.05522, 0.4937, 0.05544, 0.4924, 0.1188, 0.4911, 0.1204, 0.4924, 0.03691, 0.5018, 0.03422, 0.5018, 0.05544, 0.4924, 0.05522, 0.4937, 0.00784, 0.5018, -0.0001319, 0.5018, 0.001619, 0.5003, 0.0009331, 0.3575, 0.002656, 0.36, 0.001619, 0.5003, -0.0001319, 0.5018, -0.0001336, 0.5018, 0.000933, 0.2478, 0.000933, 0.2478, 0.0009331, 0.3575, 0.0009331, 0.3575, 0.2037, 0.5018, 0.2037, 0.5018, 0.1974, 0.4975, 0.193, 0.4292, 0.1204, 0.4924, 0.1263, 0.4894, 0.143, 0.5018, 0.133, 0.5018, 0.2037, 0.5018, 0.1887, 0.5018, 0.1974, 0.4975, 0.000933, 0.1347, 0.000933, 0.1347, 0.000933, 0.2478, 0.000933, 0.2478, 0.000933, 0.1347, 0.000933, 0.1347, 0.02161, 0.1347, 0.02161, 0.1347, 0.02161, 0.1347, 0.02161, 0.1347, 0.02161, 0.005465, 0.02161, 0.005465, 0.1307, 0.004316, 0.1299, 0.005851, 0.02369, 0.006968, 0.02161, 0.005465, 0.1178, 0.5016, 0.1089, 0.5018, 0.05803, 0.5018, 0.05522, 0.4937, 0.1204, 0.4924, 0.05803, 0.5018, 0.03691, 0.5018, 0.05522, 0.4937, 0.1204, 0.4924, 0.133, 0.5018, 0.118, 0.5018, 0.1178, 0.5016, 0.2037, 0.5018, 0.1974, 0.4975, 0.2037, 0.5018, 0.000933, 0.004891, 0.000933, 0.004891, 0.000933, 0.1347, 0.000933, 0.1347, 0.000933, 0.004891, 0.02161, 0.005465, 0.02161, 0.1347, 0.000933, 0.1347, 0.02161, 0.005465, 0.02161, 0.005465, 0.000933, 0.004891, 0.000933, 0.004891, 0.118, 0.5018, 0.1089, 0.5018, 0.1178, 0.5016])
me_plane.use_remesh_preserve_volume = False
me_plane.use_remesh_preserve_attributes = False
me_plane.use_mirror_vertex_groups = False
me_plane.update()
me_plane_002 = bpy.data.meshes.new('Plane.002')
me_plane_002.from_pydata([(0.0, 4.996, 0.2786), (-0.543, 4.99, 0.2786), (-0.4415, 3.553, 0.2786), (0.0, 3.534, 0.2786), (0.0, 4.996, 0.1643), (-0.6366, 4.99, 0.0), (-0.5261, 3.553, 0.0), (5.551e-17, 3.534, 0.1675), (0.0, 4.996, 0.0), (0.0, 3.532, 0.0), (-0.5689, 3.553, 0.288), (-0.4499, 3.468, 0.3095), (0.0, 3.45, 0.3095), (-0.6738, 4.99, 0.288), (-0.6647, 2.539, 0.288), (-0.627, 2.539, 0.0), (-0.5381, 2.582, 0.3095), (0.0, 2.48, 0.3095), (-1.919, 4.99, 0.0), (-1.89, 4.99, 0.288), (-1.862, 3.837, 0.288), (-2.004, 3.044, 0.288), (-1.859, 2.62, 0.288), (0.0, 2.421, 0.0), (-1.89, 3.837, 0.0), (-2.039, 3.044, 0.0), (-1.886, 2.62, 0.0), (-0.6636, 2.476, 0.292), (0.0, 2.351, 0.292), (-1.951, 3.837, 0.2751), (-1.789, 2.55, 0.292), (-1.849, 1.54, 0.292), (-1.736, 1.445, 0.292), (0.0, 1.387, 0.292), (-1.977, 4.99, 0.2751), (-2.085, 3.044, 0.2751), (-2.123, 2.939, 0.3224), (-1.994, 2.579, 0.3224), (-1.954, 1.491, 0.0), (-1.827, 1.384, 0.0), (0.0, 1.323, 0.0), (-2.893, 4.99, 0.2751), (-3.038, 3.41, 0.2751), (-2.973, 3.044, 0.2751), (-2.94, 4.99, 0.0), (-3.029, 3.044, 0.0), (-2.051, 1.618, 0.3224), (-2.966, 2.939, 0.3224), (-3.307, 2.399, 0.3224), (-3.209, 1.585, 0.3224), (-1.986, 1.449, 0.2968), (-1.866, 1.348, 0.2968), (-1.756, 1.315, 0.2907), (0.0, 1.256, 0.2907), (-3.102, 3.41, 0.0), (-3.314, 1.452, 0.0), (-3.43, 2.409, 0.0), (-2.274, 1.091, 0.0), (-2.289, 1.071, 0.2968), (-3.272, 1.412, 0.2968), (-3.327, 0.24, 0.2968), (-2.925, 0.03949, 0.2968), (-2.447, 0.03949, 0.2968), (-2.239, 0.1758, 0.2968), (-2.163, 1.048, 0.2907), (-2.115, 0.1852, 0.2907), (-1.835, 0.05379, 0.2907), (-0.6702, 0.05379, 0.2907), (0.0, 0.07168, 0.2907), (-3.12, 3.41, 0.2516), (-3.43, 2.475, 0.2894), (-3.487, 2.281, 0.2201), (-3.382, 1.409, 0.2201), (-2.221, 0.1442, 0.0), (-3.372, 0.2121, 0.0), (-2.947, 1.464e-05, 0.0), (-2.441, 1.464e-05, 0.0), (-1.914, 1.464e-05, 0.0), (-0.6357, 1.464e-05, 0.0), (0.0, 0.01698, 0.0), (-3.029, 3.041, 0.2894), (-2.966, 4.99, 0.2516), (-3.676, 3.41, 0.0), (-3.665, 3.41, 0.2516), (-4.74, 2.406, 0.0), (-4.74, 2.473, 0.2894), (-3.434, 0.2779, 0.2201), (-4.681, 2.278, 0.2201), (-3.808, 0.0, 0.2201), (-4.747, 1.264, 0.2201), (-4.694, 0.1378, 0.2201), (-4.407, 0.009977, 0.2201), (-3.899, 0.0, 0.2201), (-3.098, 0.0, 0.3698), (-2.441, 0.0, 0.0003291), (-2.947, 0.0, 0.0003291), (-2.232, 0.1199, 0.3531), (-1.914, 0.0, 0.0003291), (-0.6357, 0.0, 0.000253), (-1.914, 0.0, 0.000253), (0.0, 0.0, 0.286), (-3.102, 3.368, 0.2894), (-3.769, 4.99, 0.2516), (-3.795, 3.537, 0.2516), (-3.785, 4.99, 0.0), (-3.676, 3.368, 0.2894), (-4.994, 2.503, 0.2894), (-3.813, 3.482, 0.2894), (-4.994, 3.482, 0.2894), (-3.657, -2.776e-17, 0.0), (-4.812, 1.294, 0.0), (-4.754, 0.0585, 0.0), (-4.622, 0.0, 0.0), (-4.41, 0.0, 0.1961), (-2.947, 1.694e-21, 0.000124), (-3.373, 0.1374, 0.3698), (-2.415, 0.0, 0.3531), (-2.947, 0.0, 0.0), (-1.977, 0.0, 0.3531), (-1.914, 0.0, 0.0), (-0.6357, 0.0, 0.0), (-1.914, 0.0, 0.0), (-0.6356, 0.0, 0.0002554), (-3.813, 3.537, 0.0), (-4.994, 3.537, 0.0), (-4.994, 2.44, 0.0), (-3.557, 0.0, 0.3698), (-4.74, 2.406, 0.2707), (-4.812, 1.294, 0.2707), (-4.815, 1.268, 0.2286), (-4.759, 0.08278, 0.2286), (-3.785, 4.99, 0.2759), (-3.813, 3.537, 0.2759), (-4.994, 3.537, 0.2759), (-4.994, 2.44, 0.2707), (-4.994, 1.294, 0.0), (-4.994, 1.294, 0.2707), (-4.994, 1.464e-05, 0.0), (-4.99, 0.02665, 0.2286), (-4.99, 1.268, 0.2286), (-4.743, 0.04166, 0.2825), (-4.649, 0.0, 0.2825), (-4.99, 4.99, 0.0), (-4.99, 4.99, 0.2759), (-4.994, 0.0, 0.0002717), (-4.914, 0.0, 0.2825), (-4.994, 1.694e-21, 0.0)], [], [(0, 1, 2, 3), (4, 5, 1, 0), (3, 2, 7), (8, 5, 4), (5, 6, 2, 1), (7, 2, 6, 9), (6, 5, 13, 10), (9, 6, 11, 12), (6, 15, 16, 11), (12, 11, 16, 17), (5, 18, 19, 13), (19, 20, 21, 22, 14, 10, 13), (15, 6, 10, 14), (17, 16, 15, 23), (18, 24, 20, 19), (22, 21, 25, 26), (23, 15, 27, 28), (24, 18, 34, 29), (24, 25, 21, 20), (26, 15, 14, 22), (15, 26, 30, 27), (28, 27, 30, 31, 32, 33), (29, 35, 25, 24), (26, 25, 36, 37), (26, 38, 31, 30), (38, 39, 32, 31), (33, 32, 39, 40), (41, 42, 43, 35, 29, 34), (18, 44, 41, 34), (45, 25, 35, 43), (38, 26, 37, 46), (25, 45, 47, 36), (47, 48, 49, 46, 37, 36), (39, 38, 50, 51), (40, 39, 52, 53), (42, 41, 44, 54), (43, 42, 54, 45), (55, 38, 46, 49), (45, 56, 48, 47), (56, 55, 49, 48), (57, 39, 51, 58), (38, 55, 59, 50), (58, 51, 50, 59, 60, 61, 62, 63), (39, 57, 64, 52), (53, 52, 64, 65, 66, 67, 68), (54, 44, 81, 69), (56, 45, 80, 70), (55, 56, 71, 72), (73, 57, 58, 63), (55, 74, 60, 59), (74, 75, 61, 60), (75, 76, 62, 61), (76, 73, 63, 62), (57, 73, 65, 64), (73, 77, 66, 65), (77, 78, 67, 66), (68, 67, 78, 79), (45, 54, 101, 80), (82, 54, 69, 83), (84, 56, 70, 85), (74, 55, 72, 86), (56, 84, 87, 71), (88, 86, 72, 71, 87, 89, 90, 91, 92), (75, 74, 115, 93, 114), (94, 76, 75, 95), (73, 76, 94, 116, 96), (77, 73, 96, 118, 97), (98, 78, 77, 99), (79, 78, 122, 100), (102, 103, 83, 69, 81), (44, 104, 102, 81), (83, 103, 123, 82), (54, 82, 105, 101), (106, 85, 70, 80, 101, 105, 107, 108), (109, 74, 86, 88), (84, 110, 89, 87), (110, 111, 90, 89), (92, 91, 113), (95, 75, 117), (119, 77, 97), (120, 78, 98), (99, 77, 121), (103, 102, 104, 123), (124, 125, 106, 108), (107, 105, 82, 123), (123, 124, 108, 107), (125, 84, 85, 106), (126, 115, 74, 109), (110, 84, 127, 128), (111, 110, 129, 130), (111, 112, 113, 91, 90), (117, 75, 114), (93, 115, 126), (118, 96, 116), (122, 78, 120), (123, 104, 131, 132), (124, 123, 132, 133), (84, 125, 134, 127), (135, 110, 128, 136), (136, 128, 127, 134), (137, 111, 130, 138), (110, 135, 139, 129), (138, 130, 129, 139), (112, 111, 140, 141), (104, 142, 143, 131), (131, 143, 133, 132), (142, 124, 133, 143), (125, 135, 136, 134), (135, 137, 138, 139), (144, 145, 140, 111, 137), (141, 140, 145), (144, 137, 146)])
_uv = me_plane_002.uv_layers.new(name='UVMap')
_uv.uv.foreach_set('vector', [0.4971, 0.9992, 0.443, 0.9986, 0.4531, 0.8555, 0.4971, 0.8536, 0.4971, 0.9992, 0.4337, 0.9986, 0.443, 0.9986, 0.4971, 0.9992, 0.4971, 0.8536, 0.4531, 0.8555, 0.4971, 0.8536, 0.4971, 0.9992, 0.4337, 0.9986, 0.4971, 0.9992, 0.4337, 0.9986, 0.4447, 0.8555, 0.4531, 0.8555, 0.443, 0.9986, 0.4971, 0.8536, 0.4531, 0.8555, 0.4447, 0.8555, 0.4971, 0.8535, 0.4447, 0.8555, 0.4337, 0.9986, 0.43, 0.9986, 0.4404, 0.8555, 0.4971, 0.8535, 0.4447, 0.8555, 0.4523, 0.8471, 0.4971, 0.8453, 0.4447, 0.8555, 0.4347, 0.7546, 0.4435, 0.7588, 0.4523, 0.8471, 0.4971, 0.8453, 0.4523, 0.8471, 0.4435, 0.7588, 0.4971, 0.7487, 0.4337, 0.9986, 0.3061, 0.9986, 0.3089, 0.9986, 0.43, 0.9986, 0.3089, 0.9986, 0.3117, 0.8838, 0.2976, 0.8048, 0.312, 0.7627, 0.4309, 0.7546, 0.4404, 0.8555, 0.43, 0.9986, 0.4347, 0.7546, 0.4447, 0.8555, 0.4404, 0.8555, 0.4309, 0.7546, 0.4971, 0.7487, 0.4435, 0.7588, 0.4347, 0.7546, 0.4971, 0.7428, 0.3061, 0.9986, 0.309, 0.8838, 0.3117, 0.8838, 0.3089, 0.9986, 0.312, 0.7627, 0.2976, 0.8048, 0.2941, 0.8048, 0.3093, 0.7627, 0.4971, 0.7428, 0.4347, 0.7546, 0.431, 0.7484, 0.4971, 0.7359, 0.309, 0.8838, 0.3061, 0.9986, 0.3003, 0.9986, 0.3028, 0.8838, 0.309, 0.8838, 0.2941, 0.8048, 0.2976, 0.8048, 0.3117, 0.8838, 0.3093, 0.7627, 0.4347, 0.7546, 0.4309, 0.7546, 0.312, 0.7627, 0.4347, 0.7546, 0.3093, 0.7627, 0.319, 0.7556, 0.431, 0.7484, 0.4971, 0.7359, 0.431, 0.7484, 0.319, 0.7556, 0.313, 0.6551, 0.3243, 0.6457, 0.4971, 0.6399, 0.3028, 0.8838, 0.2895, 0.8048, 0.2941, 0.8048, 0.309, 0.8838, 0.3093, 0.7627, 0.2941, 0.8048, 0.2857, 0.7944, 0.2986, 0.7586, 0.3093, 0.7627, 0.3026, 0.6502, 0.313, 0.6551, 0.319, 0.7556, 0.3026, 0.6502, 0.3152, 0.6396, 0.3243, 0.6457, 0.313, 0.6551, 0.4971, 0.6399, 0.3243, 0.6457, 0.3152, 0.6396, 0.4971, 0.6335, 0.209, 0.9986, 0.1946, 0.8413, 0.2011, 0.8048, 0.2895, 0.8048, 0.3028, 0.8838, 0.3003, 0.9986, 0.3061, 0.9986, 0.2044, 0.9986, 0.209, 0.9986, 0.3003, 0.9986, 0.1955, 0.8048, 0.2941, 0.8048, 0.2895, 0.8048, 0.2011, 0.8048, 0.3026, 0.6502, 0.3093, 0.7627, 0.2986, 0.7586, 0.2929, 0.6628, 0.2941, 0.8048, 0.1955, 0.8048, 0.2018, 0.7944, 0.2857, 0.7944, 0.2018, 0.7944, 0.1678, 0.7407, 0.1776, 0.6596, 0.2929, 0.6628, 0.2986, 0.7586, 0.2857, 0.7944, 0.3152, 0.6396, 0.3026, 0.6502, 0.2994, 0.646, 0.3113, 0.636, 0.4971, 0.6335, 0.3152, 0.6396, 0.3223, 0.6327, 0.4971, 0.6269, 0.1946, 0.8413, 0.209, 0.9986, 0.2044, 0.9986, 0.1883, 0.8413, 0.2011, 0.8048, 0.1946, 0.8413, 0.1883, 0.8413, 0.1955, 0.8048, 0.1671, 0.6464, 0.3026, 0.6502, 0.2929, 0.6628, 0.1776, 0.6596, 0.1955, 0.8048, 0.1556, 0.7416, 0.1678, 0.7407, 0.2018, 0.7944, 0.1556, 0.7416, 0.1671, 0.6464, 0.1776, 0.6596, 0.1678, 0.7407, 0.2707, 0.6104, 0.3152, 0.6396, 0.3113, 0.636, 0.2692, 0.6084, 0.3026, 0.6502, 0.1671, 0.6464, 0.1713, 0.6424, 0.2994, 0.646, 0.2692, 0.6084, 0.3113, 0.636, 0.2994, 0.646, 0.1713, 0.6424, 0.1659, 0.5257, 0.2059, 0.5057, 0.2535, 0.5057, 0.2742, 0.5193, 0.3152, 0.6396, 0.2707, 0.6104, 0.2817, 0.6061, 0.3223, 0.6327, 0.4971, 0.6269, 0.3223, 0.6327, 0.2817, 0.6061, 0.2865, 0.5202, 0.3144, 0.5072, 0.4304, 0.5072, 0.4971, 0.5089, 0.1883, 0.8413, 0.2044, 0.9986, 0.2018, 0.9986, 0.1865, 0.8413, 0.1556, 0.7416, 0.1955, 0.8048, 0.1955, 0.8046, 0.1556, 0.7483, 0.1671, 0.6464, 0.1556, 0.7416, 0.1499, 0.7289, 0.1604, 0.642, 0.2759, 0.5162, 0.2707, 0.6104, 0.2692, 0.6084, 0.2742, 0.5193, 0.1671, 0.6464, 0.1614, 0.5229, 0.1659, 0.5257, 0.1713, 0.6424, 0.1614, 0.5229, 0.2037, 0.5018, 0.2059, 0.5057, 0.1659, 0.5257, 0.2037, 0.5018, 0.2541, 0.5018, 0.2535, 0.5057, 0.2059, 0.5057, 0.2541, 0.5018, 0.2759, 0.5162, 0.2742, 0.5193, 0.2535, 0.5057, 0.2707, 0.6104, 0.2759, 0.5162, 0.2865, 0.5202, 0.2817, 0.6061, 0.2759, 0.5162, 0.3066, 0.5018, 0.3144, 0.5072, 0.2865, 0.5202, 0.3066, 0.5018, 0.4338, 0.5018, 0.4304, 0.5072, 0.3144, 0.5072, 0.4971, 0.5089, 0.4304, 0.5072, 0.4338, 0.5018, 0.4971, 0.5035, 0.1955, 0.8048, 0.1883, 0.8413, 0.1883, 0.8371, 0.1955, 0.8046, 0.1311, 0.8413, 0.1883, 0.8413, 0.1865, 0.8413, 0.1322, 0.8413, 0.02523, 0.7413, 0.1556, 0.7416, 0.1556, 0.7483, 0.02523, 0.748, 0.1614, 0.5229, 0.1671, 0.6464, 0.1604, 0.642, 0.1552, 0.5295, 0.1556, 0.7416, 0.02523, 0.7413, 0.03102, 0.7286, 0.1499, 0.7289, 0.118, 0.5018, 0.1552, 0.5295, 0.1604, 0.642, 0.1499, 0.7289, 0.03102, 0.7286, 0.02448, 0.6277, 0.02972, 0.5155, 0.05837, 0.5028, 0.1089, 0.5018, 0.2037, 0.5018, 0.1614, 0.5229, 0.1613, 0.5155, 0.1887, 0.5018, 0.2037, 0.5018, 0.2541, 0.5018, 0.2541, 0.5018, 0.2037, 0.5018, 0.2037, 0.5018, 0.2759, 0.5162, 0.2541, 0.5018, 0.2541, 0.5018, 0.2567, 0.5018, 0.2748, 0.5137, 0.3066, 0.5018, 0.2759, 0.5162, 0.2748, 0.5137, 0.3003, 0.5018, 0.3066, 0.5018, 0.4338, 0.5018, 0.4338, 0.5018, 0.3066, 0.5018, 0.3066, 0.5018, 0.4971, 0.5035, 0.4338, 0.5018, 0.4338, 0.5018, 0.4971, 0.5018, 0.1218, 0.9986, 0.1193, 0.854, 0.1322, 0.8413, 0.1865, 0.8413, 0.2018, 0.9986, 0.2044, 0.9986, 0.1202, 0.9986, 0.1218, 0.9986, 0.2018, 0.9986, 0.1322, 0.8413, 0.1193, 0.854, 0.1175, 0.854, 0.1311, 0.8413, 0.1883, 0.8413, 0.1311, 0.8413, 0.1311, 0.8371, 0.1883, 0.8371, -0.0001336, 0.751, 0.02523, 0.748, 0.1556, 0.7483, 0.1955, 0.8046, 0.1883, 0.8371, 0.1311, 0.8371, 0.1175, 0.8484, -0.0001336, 0.8484, 0.133, 0.5018, 0.1614, 0.5229, 0.1552, 0.5295, 0.118, 0.5018, 0.02523, 0.7413, 0.01805, 0.6306, 0.02448, 0.6277, 0.03102, 0.7286, 0.01805, 0.6306, 0.0238, 0.5076, 0.02972, 0.5155, 0.02448, 0.6277, 0.1089, 0.5018, 0.05837, 0.5028, 0.05803, 0.5018, 0.2037, 0.5018, 0.2037, 0.5018, 0.2037, 0.5018, 0.3066, 0.5018, 0.3066, 0.5018, 0.3066, 0.5018, 0.4338, 0.5018, 0.4338, 0.5018, 0.4338, 0.5018, 0.3066, 0.5018, 0.3066, 0.5018, 0.3066, 0.5018, 0.1193, 0.854, 0.1218, 0.9986, 0.1202, 0.9986, 0.1175, 0.854, -0.0001336, 0.854, -0.0001336, 0.7447, -0.0001336, 0.751, -0.0001336, 0.8484, 0.1175, 0.8484, 0.1311, 0.8371, 0.1311, 0.8413, 0.1175, 0.854, 0.1175, 0.854, -0.0001336, 0.854, -0.0001336, 0.8484, 0.1175, 0.8484, -0.0001336, 0.7447, 0.02523, 0.7413, 0.02523, 0.748, -0.0001336, 0.751, 0.143, 0.5018, 0.1613, 0.5155, 0.1614, 0.5229, 0.133, 0.5018, 0.01805, 0.6306, 0.02523, 0.7413, 0.02523, 0.7413, 0.01805, 0.6306, 0.0238, 0.5076, 0.01805, 0.6306, 0.01774, 0.6281, 0.02326, 0.51, 0.0238, 0.5076, 0.03691, 0.5018, 0.05803, 0.5018, 0.05837, 0.5028, 0.02972, 0.5155, 0.2037, 0.5018, 0.2037, 0.5018, 0.2037, 0.5018, 0.1887, 0.5018, 0.1613, 0.5155, 0.143, 0.5018, 0.3003, 0.5018, 0.2748, 0.5137, 0.2567, 0.5018, 0.4338, 0.5018, 0.4338, 0.5018, 0.4338, 0.5018, 0.1175, 0.854, 0.1202, 0.9986, 0.1202, 0.9986, 0.1175, 0.854, -0.0001336, 0.854, 0.1175, 0.854, 0.1175, 0.854, -0.0001336, 0.854, 0.02523, 0.7413, -0.0001336, 0.7447, -0.0001336, 0.7447, 0.02523, 0.7413, -0.0001336, 0.6306, 0.01805, 0.6306, 0.01805, 0.6306, -0.0001336, 0.6306, -0.0001336, 0.6306, 0.01805, 0.6306, 0.02523, 0.7413, -0.0001336, 0.7447, -0.0001336, 0.5018, 0.0238, 0.5076, 0.02326, 0.51, 0.0002902, 0.5045, 0.01805, 0.6306, -0.0001336, 0.6306, 0.0002902, 0.6281, 0.01774, 0.6281, 0.0002902, 0.5045, 0.02326, 0.51, 0.01774, 0.6281, 0.0002902, 0.6281, 0.03691, 0.5018, 0.0238, 0.5076, 0.02488, 0.5059, 0.03422, 0.5018, 0.1202, 0.9986, 0.0002518, 0.9986, 0.0002518, 0.9986, 0.1202, 0.9986, 0.1202, 0.9986, 0.0002518, 0.9986, -0.0001336, 0.854, 0.1175, 0.854, 0.0002518, 0.9986, -0.0001336, 0.854, -0.0001336, 0.854, 0.0002518, 0.9986, -0.0001336, 0.7447, -0.0001336, 0.6306, -0.0001336, 0.6306, -0.0001336, 0.7447, -0.0001336, 0.6306, -0.0001336, 0.5018, 0.0002902, 0.5045, 0.0002902, 0.6281, -0.0001319, 0.5018, 0.00784, 0.5018, 0.02488, 0.5059, 0.0238, 0.5076, -0.0001336, 0.5018, 0.03422, 0.5018, 0.02488, 0.5059, 0.00784, 0.5018, -0.0001319, 0.5018, -0.0001336, 0.5018, -0.0001336, 0.5018])
me_plane_002.use_remesh_preserve_volume = False
me_plane_002.use_remesh_preserve_attributes = False
me_plane_002.use_mirror_vertex_groups = False
me_plane_002.update()

# ---- objects
ob_plane_003 = bpy.data.objects.new('Plane.003', me_plane_004)
ob_plane_002 = bpy.data.objects.new('Plane.002', me_plane_003)
ob_plane = bpy.data.objects.new('Plane', me_plane)
ob_plane_001 = bpy.data.objects.new('Plane.001', me_plane_002)

# ---- transforms, parenting, visibility, modifiers, constraints
ob_plane_003.location = (0.0, 0.0, 0.0)
ob_plane_003.lineart.crease_threshold = 0.0
ob_plane_002.location = (0.0, 0.0, 0.0)
ob_plane_002.lineart.crease_threshold = 0.0
ob_plane.location = (0.0, 0.0, 0.0)
ob_plane.lineart.crease_threshold = 0.0
ob_plane_001.location = (0.0, 0.0, 0.0)
ob_plane_001.lineart.crease_threshold = 0.0

# ---- collection membership
col_collection_1.objects.link(ob_plane_003)
col_collection_1.objects.link(ob_plane_002)
col_collection_1.objects.link(ob_plane)
col_collection_1.objects.link(ob_plane_001)

# ---- scene / render settings (as saved in the file)
scene.frame_start = 1; scene.frame_end = 250; scene.frame_set(1)
scene.render.engine = 'BLENDER_EEVEE_NEXT'
scene.render.resolution_percentage = 50
scene.render.dither_intensity = 0.0
scene.cycles.use_denoising = False
scene.cycles.samples = 128
scene.cycles.sampling_pattern = 'TABULATED_SOBOL'
scene.cycles.light_sampling_threshold = 0.0
scene.cycles.use_adaptive_sampling = False
scene.cycles.use_light_tree = False
scene.cycles.blur_glossy = 0.0
scene.cycles.sample_clamp_indirect = 0.0
scene.view_settings.view_transform = 'Standard'
bpy.context.view_layer.update()

# ---- added for rendering (the .blend has no active camera and no usable light): camera, sun
cam_auto = bpy.data.cameras.new('AutoCamera')
cam_auto.lens = 50.0
cam_auto.sensor_width = 36.0
cam_auto.clip_end = 1000.0
ob_auto_camera = bpy.data.objects.new('AutoCamera', cam_auto)
scene.collection.objects.link(ob_auto_camera)
ob_auto_camera.location = (13.0935, -15.7057, 10.7309)
ob_auto_camera.rotation_euler = (1.09748, -7.21219e-08, 0.694738)
scene.camera = ob_auto_camera
light_auto_sun = bpy.data.lights.new('AutoSun', 'SUN')
light_auto_sun.energy = 3.0
light_auto_sun.angle = 0.0523599
ob_auto_sun = bpy.data.objects.new('AutoSun', light_auto_sun)
scene.collection.objects.link(ob_auto_sun)
ob_auto_sun.rotation_euler = (0.872665, 0.174533, 0.523599)
bpy.context.view_layer.update()
